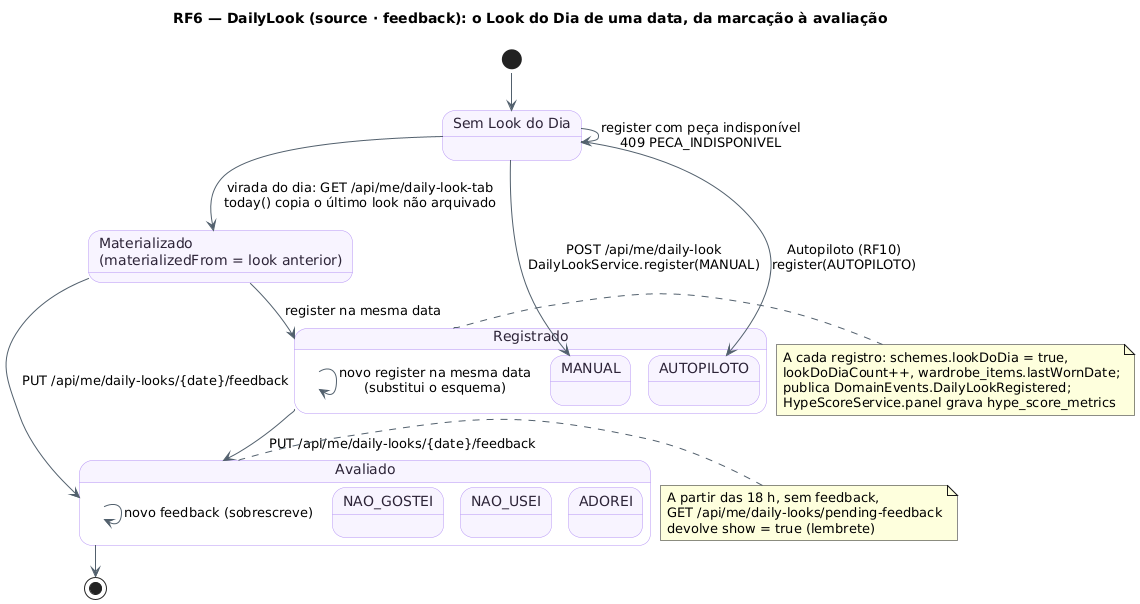

The diagram above was rendered by PlantUML. Its source (embedded in the PNG):
@startuml RF6_MaquinaDeEstados_LookDoDia
!pragma layout smetana
title RF6 — DailyLook (source · feedback): o Look do Dia de uma data, da marcação à avaliação
skinparam backgroundColor #FFFFFF
skinparam state {
  BackgroundColor #F8F4FF
  BorderColor #B695F5
  FontColor #2D2438
  ArrowColor #52606D
}
state "Sem Look do Dia" as Vazio
state "Registrado" as Reg {
  state "MANUAL" as Manual
  state "AUTOPILOTO" as Auto
}
state "Materializado\n(materializedFrom = look anterior)" as Mat
state "Avaliado" as Aval {
  state "ADOREI" as Adorei
  state "NAO_USEI" as NaoUsei
  state "NAO_GOSTEI" as NaoGostei
}

[*] --> Vazio
Vazio --> Manual : POST /api/me/daily-look\nDailyLookService.register(MANUAL)
Vazio --> Auto : Autopiloto (RF10)\nregister(AUTOPILOTO)
Vazio --> Mat : virada do dia: GET /api/me/daily-look-tab\ntoday() copia o último look não arquivado
Vazio --> Vazio : register com peça indisponível\n409 PECA_INDISPONIVEL
Reg --> Reg : novo register na mesma data\n(substitui o esquema)
Mat --> Reg : register na mesma data
Reg --> Aval : PUT /api/me/daily-looks/{date}/feedback
Mat --> Aval : PUT /api/me/daily-looks/{date}/feedback
Aval --> Aval : novo feedback (sobrescreve)
Aval --> [*]

note right of Reg
  A cada registro: schemes.lookDoDia = true,
  lookDoDiaCount++, wardrobe_items.lastWornDate;
  publica DomainEvents.DailyLookRegistered;
  HypeScoreService.panel grava hype_score_metrics
end note
note left of Aval
  A partir das 18 h, sem feedback,
  GET /api/me/daily-looks/pending-feedback
  devolve show = true (lembrete)
end note
@enduml